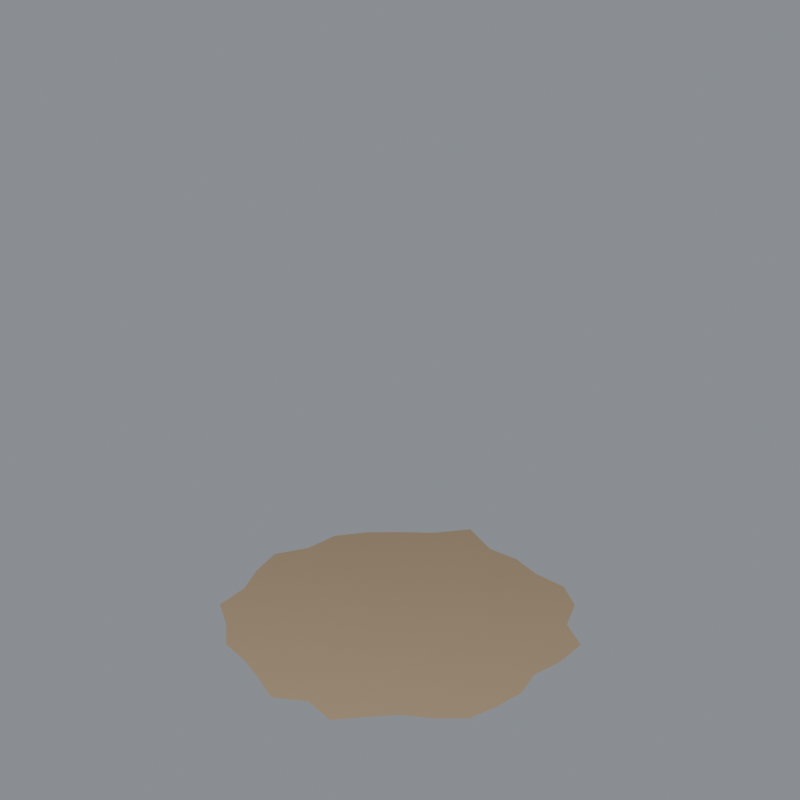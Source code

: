 # Source: worn-earth-patch.blend  (saved by Blender 5.2.44; exported with 4.5.12 LTS)
import bpy
from mathutils import Matrix  # noqa: F401  (used for matrix-valued properties, if any)

bpy.ops.wm.read_factory_settings(use_empty=True)
scene = bpy.context.scene
scene.name = 'Scene'

# ---- materials (node trees are filled in below, after node groups)
mat_dry_worn_earth = bpy.data.materials.new('dry worn earth')
mat_dry_worn_earth.diffuse_color = (0.22, 0.16, 0.095, 1.0)

# ---- material node trees
mat_dry_worn_earth.use_nodes = True; mat_dry_worn_earth.node_tree.nodes.clear()
_N = mat_dry_worn_earth.node_tree.nodes; _L = mat_dry_worn_earth.node_tree.links
n0 = _N.new('ShaderNodeBsdfPrincipled'); n0.name = 'Principled BSDF'; n0.location = (-200, 100)
n0.inputs[0].default_value = (0.22, 0.16, 0.095, 1.0)
n0.inputs[2].default_value = 0.95
n0.inputs[10].default_value = 0.005
n1 = _N.new('ShaderNodeOutputMaterial'); n1.name = 'Material Output'; n1.location = (200, 100)
_L.new(n0.outputs[0], n1.inputs[0])
n1.is_active_output = True

# ---- world
world_sky = bpy.data.worlds.new('sky'); scene.world = world_sky
world_sky.use_nodes = True; world_sky.node_tree.nodes.clear()
_N = world_sky.node_tree.nodes; _L = world_sky.node_tree.links
n0 = _N.new('ShaderNodeBackground'); n0.name = 'Background'; n0.location = (-200, 100)
n0.inputs[0].default_value = (0.65, 0.7, 0.78, 1.0)
n0.inputs[1].default_value = 0.4
n1 = _N.new('ShaderNodeOutputWorld'); n1.name = 'World Output'; n1.location = (200, 100)
_L.new(n0.outputs[0], n1.inputs[0])
n1.is_active_output = True

# ---- cameras
cam_fixed48 = bpy.data.cameras.new('fixed48')
cam_fixed48.type = 'ORTHO'
cam_fixed48.ortho_scale = 5.333

# ---- lights
light_key = bpy.data.lights.new('key', 'AREA')
light_key.energy = 700.0
light_key.shape = 'DISK'
light_key.size = 4.0
light_fill = bpy.data.lights.new('fill', 'AREA')
light_fill.energy = 180.0
light_fill.shape = 'DISK'
light_fill.size = 4.0

# ---- meshes
me_flat_ground_decal = bpy.data.meshes.new('flat ground decal')
me_flat_ground_decal.from_pydata([(1.113, 0.0, 0.003), (1.166, 0.2319, 0.003), (1.09, 0.4515, 0.003), (0.9046, 0.6044, 0.003), (0.7763, 0.7763, 0.003), (0.5999, 0.8978, 0.003), (0.4681, 1.13, 0.003), (0.2163, 1.088, 0.003), (6.724e-17, 1.098, 0.003), (-0.2179, 1.095, 0.003), (-0.436, 1.053, 0.003), (-0.6086, 0.9108, 0.003), (-0.8364, 0.8364, 0.003), (-0.9571, 0.6395, 0.003), (-1.039, 0.4305, 0.003), (-1.201, 0.2388, 0.003), (-1.158, 1.418e-16, 0.003), (-1.16, -0.2307, 0.003), (-1.036, -0.4293, 0.003), (-0.9444, -0.631, 0.003), (-0.8612, -0.8612, 0.003), (-0.6092, -0.9117, 0.003), (-0.4684, -1.131, 0.003), (-0.2177, -1.094, 0.003), (-1.969e-16, -1.072, 0.003), (0.2211, -1.112, 0.003), (0.4607, -1.112, 0.003), (0.6483, -0.9702, 0.003), (0.8089, -0.8089, 0.003), (0.8939, -0.5973, 0.003), (1.067, -0.442, 0.003), (1.206, -0.2399, 0.003)], [], [(0, 1, 2, 3, 4, 5, 6, 7, 8, 9, 10, 11, 12, 13, 14, 15, 16, 17, 18, 19, 20, 21, 22, 23, 24, 25, 26, 27, 28, 29, 30, 31)])
me_flat_ground_decal.materials.append(mat_dry_worn_earth)
me_flat_ground_decal.update()

# ---- objects
ob_fixed48 = bpy.data.objects.new('fixed48', cam_fixed48)
ob_key = bpy.data.objects.new('key', light_key)
ob_fill = bpy.data.objects.new('fill', light_fill)
ob_flat_ground_decal = bpy.data.objects.new('flat ground decal', me_flat_ground_decal)

# ---- transforms, parenting, visibility, modifiers, constraints
ob_fixed48.location = (0.0, -9.622, 8.357)
ob_fixed48.rotation_euler = (0.9736, -0.0, 0.0)
ob_fixed48.scale = (1.0, 1.0, 1.0)
ob_key.location = (-3.0, -4.0, 7.0)
ob_key.rotation_euler = (0.6202, -3.015e-08, -0.6435)
ob_fill.location = (4.0, -2.0, 5.0)
ob_fill.rotation_euler = (0.7297, -9.148e-08, 1.107)
ob_flat_ground_decal.location = (0.0, 0.0, 0.0)

# ---- collection membership
scene.collection.objects.link(ob_fixed48)
scene.collection.objects.link(ob_key)
scene.collection.objects.link(ob_fill)
scene.collection.objects.link(ob_flat_ground_decal)

# ---- scene / render settings (as saved in the file)
scene.camera = ob_fixed48
scene.frame_start = 1; scene.frame_end = 250; scene.frame_set(1)
scene.render.engine = 'CYCLES'
scene.render.resolution_x = 256
scene.render.resolution_y = 256
scene.render.film_transparent = True
scene.render.bake_bias = 0.0
scene.render.bake_samples = 0
scene.render.compositor_device = 'GPU'
scene.cycles.use_denoising = False
scene.cycles.samples = 32
scene.eevee.use_volume_custom_range = False
scene.eevee.fast_gi_thickness_near = 0.1
scene.eevee.fast_gi_thickness_far = 0.0
scene.eevee.ray_tracing_options.screen_trace_thickness = 0.1
bpy.context.view_layer.update()

